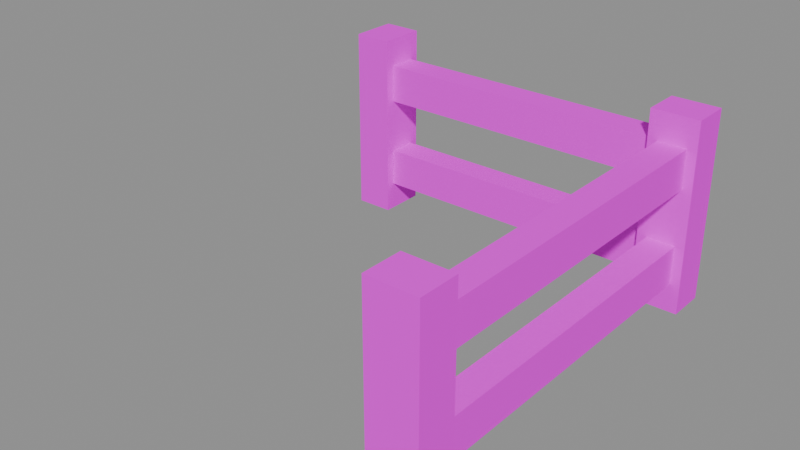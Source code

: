 # Source: fence_edge.blend  (saved by Blender 5.1.30; exported with 4.5.12 LTS)
import bpy
from mathutils import Matrix  # noqa: F401  (used for matrix-valued properties, if any)

bpy.ops.wm.read_factory_settings(use_empty=True)
scene = bpy.context.scene
scene.name = 'Scene'

# ---- images (referenced by path relative to the original .blend; pixels are not part of the script)
import os
ASSET_DIR = os.environ.get("B2B_ASSET_DIR", "")  # directory of the original .blend (textures are referenced by path, not embedded)
HERE = os.path.dirname(os.path.abspath(__file__))  # packed textures are extracted next to this script under _unpacked/

def load_image(name, relpath, width, height, colorspace="sRGB"):
    """Load a texture the original file referenced (path relative to the .blend, or extracted next to this script)."""
    p = next((c for c in (os.path.join(HERE, relpath), os.path.join(ASSET_DIR, relpath)) if relpath and os.path.exists(c)), "")
    if p:
        img = bpy.data.images.load(p, check_existing=True)
        img.name = name
    else:  # same state as the original file: an image datablock whose file is absent (Cycles renders it pink)
        img = bpy.data.images.new(name, width, height)
        img.source = "FILE"
        img.filepath = "//" + (relpath or name)
    img.colorspace_settings.name = colorspace
    return img
img_aap_color_palette_png = load_image('aap color palette.png', 'aap color palette.png', 1024, 1024, 'sRGB')

# ---- materials (node trees are filled in below, after node groups)
mat_material = bpy.data.materials.new('Material')
mat_material.diffuse_color = (0.001518, 0.2542, 0.6376, 1.0)
mat_material.roughness = 1.0
mat_material.specular_intensity = 0.0

# ---- material node trees
mat_material.use_nodes = True; mat_material.node_tree.nodes.clear()
_N = mat_material.node_tree.nodes; _L = mat_material.node_tree.links
n0 = _N.new('ShaderNodeBsdfPrincipled'); n0.name = 'Principled BSDF'; n0.location = (-200, 100)
n0.inputs[2].default_value = 1.0
n0.inputs[13].default_value = 0.0
n0.inputs[27].default_value = (0.0, 0.0, 0.0, 1.0)
n0.inputs[28].default_value = 1.0
n1 = _N.new('ShaderNodeOutputMaterial'); n1.name = 'Material Output'; n1.location = (200, 100)
n2 = _N.new('ShaderNodeNormalMap'); n2.name = 'Normal Map'; n2.location = (-600, -600)
n2.label = 'Normal/Map'
n2.inputs[0].default_value = 0.0
n3 = _N.new('ShaderNodeTexImage'); n3.name = 'Image Texture'; n3.location = (-600, 300)
n3.image = img_aap_color_palette_png
_L.new(n0.outputs[0], n1.inputs[0])
_L.new(n2.outputs[0], n0.inputs[5])
_L.new(n3.outputs[0], n0.inputs[0])
n1.is_active_output = True

# ---- meshes
me_cylinder_085 = bpy.data.meshes.new('Cylinder.085')
me_cylinder_085.from_pydata([(-4.356, 3.099e-06, -1.788e-07), (-4.356, 0.5, -1.788e-07), (-4.356, 2.563e-06, 2.0), (-4.356, 0.5, 2.0), (-3.95, 3.099e-06, -5.96e-08), (-3.95, 0.5, -5.96e-08), (-3.95, 2.563e-06, 2.0), (-3.95, 0.5, 2.0), (-4.153, 0.4, 0.3), (-4.153, 0.1, 0.3), (-4.153, 0.4, 1.7), (-4.153, 0.1, 1.7), (-0.353, 0.4, 0.3), (-0.353, 0.1, 0.3), (-0.353, 0.4, 1.7), (-0.353, 0.1, 1.7), (-4.153, 0.4, 1.294), (-4.153, 0.4, 0.706), (-4.153, 0.1, 0.706), (-4.153, 0.1, 1.294), (-0.353, 0.4, 0.706), (-0.353, 0.4, 1.294), (-0.353, 0.1, 1.294), (-0.353, 0.1, 0.706), (-0.453, 4.003, -1.788e-07), (0.047, 4.003, -1.788e-07), (-0.453, 4.003, 2.0), (0.047, 4.003, 2.0), (-0.453, 3.597, -5.96e-08), (0.047, 3.597, -5.96e-08), (-0.453, 3.597, 2.0), (0.047, 3.597, 2.0), (-0.053, 3.8, 0.3), (-0.353, 3.8, 0.3), (-0.053, 3.8, 1.7), (-0.353, 3.8, 1.7), (-0.053, 0.2, 0.3), (-0.353, 0.2, 0.3), (-0.053, 0.2, 1.7), (-0.353, 0.2, 1.7), (-0.053, 3.8, 1.294), (-0.053, 3.8, 0.706), (-0.353, 3.8, 0.706), (-0.353, 3.8, 1.294), (-0.053, 0.2, 0.706), (-0.053, 0.2, 1.294), (-0.353, 0.2, 1.294), (-0.353, 0.2, 0.706), (-0.406, 0.0, -5.96e-08), (-0.406, 0.5, -5.96e-08), (-0.406, -4.768e-07, 2.0), (-0.406, 0.5, 2.0), (2.384e-07, 0.0, 0.0), (2.384e-07, 0.5, 0.0), (2.384e-07, -4.768e-07, 2.0), (2.384e-07, 0.5, 2.0)], [], [(7, 5, 1, 3), (4, 6, 2, 0), (7, 6, 4, 5), (5, 4, 0, 1), (3, 2, 6, 7), (2, 3, 1, 0), (16, 19, 11, 10), (10, 11, 15, 14), (20, 23, 13, 12), (12, 13, 9, 8), (17, 20, 12, 8), (23, 18, 9, 13), (15, 11, 19, 22), (10, 14, 21, 16), (14, 15, 22, 21), (18, 23, 20, 17), (8, 9, 18, 17), (19, 16, 21, 22), (31, 29, 25, 27), (28, 30, 26, 24), (31, 30, 28, 29), (29, 28, 24, 25), (27, 26, 30, 31), (26, 27, 25, 24), (40, 43, 35, 34), (34, 35, 39, 38), (44, 47, 37, 36), (36, 37, 33, 32), (41, 44, 36, 32), (47, 42, 33, 37), (39, 35, 43, 46), (34, 38, 45, 40), (38, 39, 46, 45), (42, 47, 44, 41), (32, 33, 42, 41), (43, 40, 45, 46), (55, 53, 49, 51), (52, 54, 50, 48), (55, 54, 52, 53), (53, 52, 48, 49), (51, 50, 54, 55), (50, 51, 49, 48)])
me_cylinder_085.polygons.foreach_set('use_smooth', [True] * 42)
_k = set([(0, 1), (0, 2), (0, 4), (1, 3), (1, 5), (2, 3), (2, 6), (3, 7), (4, 5), (4, 6), (5, 7), (6, 7), (8, 9), (8, 12), (8, 17), (9, 13), (9, 18), (10, 11), (10, 14), (10, 16), (11, 15), (11, 19), (12, 13), (12, 20), (13, 23), (14, 15), (14, 21), (15, 22), (16, 19), (16, 21), (17, 18), (17, 20), (18, 23), (19, 22), (20, 23), (21, 22), (24, 25), (24, 26), (24, 28), (25, 27), (25, 29), (26, 27), (26, 30), (27, 31), (28, 29), (28, 30), (29, 31), (30, 31), (32, 33), (32, 36), (32, 41), (33, 37), (33, 42), (34, 35), (34, 38), (34, 40), (35, 39), (35, 43), (36, 37), (36, 44), (37, 47), (38, 39), (38, 45), (39, 46), (40, 43), (40, 45), (41, 42), (41, 44), (42, 47), (43, 46), (44, 47), (45, 46), (48, 49), (48, 50), (48, 52), (49, 51), (49, 53), (50, 51), (50, 54), (51, 55), (52, 53), (52, 54), (53, 55), (54, 55)])
me_cylinder_085.attributes.new('sharp_edge', 'BOOLEAN', 'EDGE').data.foreach_set('value', [ (min(e.vertices), max(e.vertices)) in _k for e in me_cylinder_085.edges])
_uv = me_cylinder_085.uv_layers.new(name='UVMap')
_uv.uv.foreach_set('vector', [0.06198, 0.188, 0.06198, 0.188, 0.06198, 0.188, 0.06198, 0.188, 0.06198, 0.188, 0.06198, 0.188, 0.06198, 0.188, 0.06198, 0.188, 0.06198, 0.188, 0.06198, 0.188, 0.06198, 0.188, 0.06198, 0.188, 0.06198, 0.188, 0.06198, 0.188, 0.06198, 0.188, 0.06198, 0.188, 0.06198, 0.188, 0.06198, 0.188, 0.06198, 0.188, 0.06198, 0.188, 0.06198, 0.188, 0.06198, 0.188, 0.06198, 0.188, 0.06198, 0.188, 0.06198, 0.188, 0.06198, 0.188, 0.06198, 0.188, 0.06198, 0.188, 0.06198, 0.188, 0.06198, 0.188, 0.06198, 0.188, 0.06198, 0.188, 0.06198, 0.188, 0.06198, 0.188, 0.06198, 0.188, 0.06198, 0.188, 0.06198, 0.188, 0.06198, 0.188, 0.06198, 0.188, 0.06198, 0.188, 0.06198, 0.188, 0.06198, 0.188, 0.06198, 0.188, 0.06198, 0.188, 0.06198, 0.188, 0.06198, 0.188, 0.06198, 0.188, 0.06198, 0.188, 0.06198, 0.188, 0.06198, 0.188, 0.06198, 0.188, 0.06198, 0.188, 0.06198, 0.188, 0.06198, 0.188, 0.06198, 0.188, 0.06198, 0.188, 0.06198, 0.188, 0.06198, 0.188, 0.06198, 0.188, 0.06198, 0.188, 0.06198, 0.188, 0.06198, 0.188, 0.06198, 0.188, 0.06198, 0.188, 0.06198, 0.188, 0.06198, 0.188, 0.06198, 0.188, 0.06198, 0.188, 0.06198, 0.188, 0.06198, 0.188, 0.06198, 0.188, 0.06198, 0.188, 0.06198, 0.188, 0.06198, 0.188, 0.06198, 0.188, 0.06198, 0.188, 0.06198, 0.188, 0.06198, 0.188, 0.06198, 0.188, 0.06198, 0.188, 0.06198, 0.188, 0.06198, 0.188, 0.06198, 0.188, 0.06198, 0.188, 0.06198, 0.188, 0.06198, 0.188, 0.06198, 0.188, 0.06198, 0.188, 0.06198, 0.188, 0.06198, 0.188, 0.06198, 0.188, 0.06198, 0.188, 0.06198, 0.188, 0.06198, 0.188, 0.06198, 0.188, 0.06198, 0.188, 0.06198, 0.188, 0.06198, 0.188, 0.06198, 0.188, 0.06198, 0.188, 0.06198, 0.188, 0.06198, 0.188, 0.06198, 0.188, 0.06198, 0.188, 0.06198, 0.188, 0.06198, 0.188, 0.06198, 0.188, 0.06198, 0.188, 0.06198, 0.188, 0.06198, 0.188, 0.06198, 0.188, 0.06198, 0.188, 0.06198, 0.188, 0.06198, 0.188, 0.06198, 0.188, 0.06198, 0.188, 0.06198, 0.188, 0.06198, 0.188, 0.06198, 0.188, 0.06198, 0.188, 0.06198, 0.188, 0.06198, 0.188, 0.06198, 0.188, 0.06198, 0.188, 0.06198, 0.188, 0.06198, 0.188, 0.06198, 0.188, 0.06198, 0.188, 0.06198, 0.188, 0.06198, 0.188, 0.06198, 0.188, 0.06198, 0.188, 0.06198, 0.188, 0.06198, 0.188, 0.06198, 0.188, 0.06198, 0.188, 0.06198, 0.188, 0.06198, 0.188, 0.06198, 0.188, 0.06198, 0.188, 0.06198, 0.188, 0.06198, 0.188, 0.06198, 0.188, 0.06198, 0.188, 0.06198, 0.188, 0.06198, 0.188, 0.06198, 0.188, 0.06198, 0.188, 0.06198, 0.188, 0.06198, 0.188, 0.06198, 0.188, 0.06198, 0.188, 0.06198, 0.188, 0.06198, 0.188, 0.06198, 0.188, 0.06198, 0.188, 0.06198, 0.188, 0.06198, 0.188, 0.06198, 0.188, 0.06198, 0.188, 0.06198, 0.188, 0.06198, 0.188, 0.06198, 0.188, 0.06198, 0.188, 0.06198, 0.188, 0.06198, 0.188, 0.06198, 0.188, 0.06198, 0.188])
me_cylinder_085.materials.append(mat_material)
me_cylinder_085.update()
me_cylinder_085.normals_split_custom_set([tuple(v) for v in zip(*[iter([0.0, 1.0, 2.569e-07, 0.0, 1.0, 2.569e-07, 0.0, 1.0, 2.569e-07, 0.0, 1.0, 2.569e-07, 0.0, -1.0, -2.682e-07, 0.0, -1.0, -2.682e-07, 0.0, -1.0, -2.682e-07, 0.0, -1.0, -2.682e-07, 1.0, 0.0, 2.384e-07, 1.0, 0.0, 2.384e-07, 1.0, 0.0, 2.384e-07, 1.0, 0.0, 2.384e-07, 2.936e-07, 0.0, -1.0, 2.936e-07, 0.0, -1.0, 2.936e-07, 0.0, -1.0, 2.936e-07, 0.0, -1.0, 0.0, 0.0, 1.0, 0.0, 0.0, 1.0, 0.0, 0.0, 1.0, 0.0, 0.0, 1.0, -1.0, 0.0, 0.0, -1.0, 0.0, 0.0, -1.0, 0.0, 0.0, -1.0, 0.0, 0.0, -1.0, 0.0, 0.0, -1.0, 0.0, 0.0, -1.0, 0.0, 0.0, -1.0, 0.0, 0.0, 0.0, 0.0, 1.0, 0.0, 0.0, 1.0, 0.0, 0.0, 1.0, 0.0, 0.0, 1.0, 1.0, 0.0, 0.0, 1.0, 0.0, 0.0, 1.0, 0.0, 0.0, 1.0, 0.0, 0.0, 0.0, 0.0, -1.0, 0.0, 0.0, -1.0, 0.0, 0.0, -1.0, 0.0, 0.0, -1.0, 0.0, 1.0, 0.0, 0.0, 1.0, 0.0, 0.0, 1.0, 0.0, 0.0, 1.0, 0.0, -1.151e-15, -1.0, -7.727e-08, -1.151e-15, -1.0, -7.727e-08, -1.151e-15, -1.0, -7.727e-08, -1.151e-15, -1.0, -7.727e-08, 0.0, -1.0, -1.545e-07, 0.0, -1.0, -1.545e-07, 0.0, -1.0, -1.545e-07, 0.0, -1.0, -1.545e-07, 0.0, 1.0, 0.0, 0.0, 1.0, 0.0, 0.0, 1.0, 0.0, 0.0, 1.0, 0.0, 1.0, 0.0, 0.0, 1.0, 0.0, 0.0, 1.0, 0.0, 0.0, 1.0, 0.0, 0.0, 0.0, 0.0, 1.0, 0.0, 0.0, 1.0, 0.0, 0.0, 1.0, 0.0, 0.0, 1.0, -1.0, -1.497e-07, 0.0, -1.0, -1.497e-07, 0.0, -1.0, -1.497e-07, 0.0, -1.0, -1.497e-07, 0.0, 0.0, 0.0, -1.0, 0.0, 0.0, -1.0, 0.0, 0.0, -1.0, 0.0, 0.0, -1.0, 1.0, 9.176e-09, 3.576e-07, 1.0, 9.176e-09, 3.576e-07, 1.0, 9.176e-09, 3.576e-07, 1.0, 9.176e-09, 3.576e-07, -1.0, -2.202e-07, -2.98e-07, -1.0, -2.202e-07, -2.98e-07, -1.0, -2.202e-07, -2.98e-07, -1.0, -2.202e-07, -2.98e-07, 2.384e-07, -1.0, 3.576e-07, 2.384e-07, -1.0, 3.576e-07, 2.384e-07, -1.0, 3.576e-07, 2.384e-07, -1.0, 3.576e-07, 7e-14, -2.936e-07, -1.0, 7e-14, -2.936e-07, -1.0, 7e-14, -2.936e-07, -1.0, 7e-14, -2.936e-07, -1.0, 0.0, 0.0, 1.0, 0.0, 0.0, 1.0, 0.0, 0.0, 1.0, 0.0, 0.0, 1.0, 0.0, 1.0, 0.0, 0.0, 1.0, 0.0, 0.0, 1.0, 0.0, 0.0, 1.0, 0.0, -7.947e-07, 1.0, 0.0, -7.947e-07, 1.0, 0.0, -7.947e-07, 1.0, 0.0, -7.947e-07, 1.0, 0.0, 0.0, 0.0, 1.0, 0.0, 0.0, 1.0, 0.0, 0.0, 1.0, 0.0, 0.0, 1.0, 0.0, -1.0, 0.0, 0.0, -1.0, 0.0, 0.0, -1.0, 0.0, 0.0, -1.0, 0.0, 4.415e-08, 0.0, -1.0, 4.415e-08, 0.0, -1.0, 4.415e-08, 0.0, -1.0, 4.415e-08, 0.0, -1.0, 1.0, 6.499e-08, 0.0, 1.0, 6.499e-08, 0.0, 1.0, 6.499e-08, 0.0, 1.0, 6.499e-08, 0.0, -1.0, -7.137e-08, 0.0, -1.0, -7.137e-08, 0.0, -1.0, -7.137e-08, 0.0, -1.0, -7.137e-08, 0.0, -1.0, -7.137e-08, 0.0, -1.0, -7.137e-08, 0.0, -1.0, -7.137e-08, 0.0, -1.0, -7.137e-08, 0.0, 1.0, 6.627e-08, 0.0, 1.0, 6.627e-08, 0.0, 1.0, 6.627e-08, 0.0, 1.0, 6.627e-08, 0.0, 0.0, -1.0, 0.0, 0.0, -1.0, 0.0, 0.0, -1.0, 0.0, 0.0, -1.0, 0.0, 2.208e-07, 0.0, 1.0, 2.208e-07, 0.0, 1.0, 2.208e-07, 0.0, 1.0, 2.208e-07, 0.0, 1.0, -7.947e-07, 1.0, 0.0, -7.947e-07, 1.0, 0.0, -7.947e-07, 1.0, 0.0, -7.947e-07, 1.0, 0.0, -4.415e-07, 0.0, -1.0, -4.415e-07, 0.0, -1.0, -4.415e-07, 0.0, -1.0, -4.415e-07, 0.0, -1.0, -3.5e-14, 1.0, 2.386e-07, -3.5e-14, 1.0, 2.386e-07, -3.5e-14, 1.0, 2.386e-07, -3.5e-14, 1.0, 2.386e-07, 3.5e-14, -1.0, -2.384e-07, 3.5e-14, -1.0, -2.384e-07, 3.5e-14, -1.0, -2.384e-07, 3.5e-14, -1.0, -2.384e-07, 1.0, 0.0, 0.0, 1.0, 0.0, 0.0, 1.0, 0.0, 0.0, 1.0, 0.0, 0.0, 1.468e-07, 0.0, -1.0, 1.468e-07, 0.0, -1.0, 1.468e-07, 0.0, -1.0, 1.468e-07, 0.0, -1.0, 0.0, 0.0, 1.0, 0.0, 0.0, 1.0, 0.0, 0.0, 1.0, 0.0, 0.0, 1.0, -1.0, 0.0, -2.384e-07, -1.0, 0.0, -2.384e-07, -1.0, 0.0, -2.384e-07, -1.0, 0.0, -2.384e-07])] * 3)])

# ---- objects
ob_fence_edge = bpy.data.objects.new('Fence edge', me_cylinder_085)
ob_fence_edge_1 = bpy.data.objects.new('fence_edge', None)

# ---- transforms, parenting, visibility, modifiers, constraints
ob_fence_edge.parent = ob_fence_edge_1
ob_fence_edge.location = (20.0, 7.353, 1.192e-07)
ob_fence_edge.rotation_euler = (-1.629e-07, -3.685e-15, 1.571)
ob_fence_edge.color = (0.8, 0.8, 0.8, 1.0)
ob_fence_edge_1.location = (0.0, 0.0, 0.0)
ob_fence_edge_1.empty_display_size = 0.5

# ---- collection membership
scene.collection.objects.link(ob_fence_edge)
scene.collection.objects.link(ob_fence_edge_1)

# ---- scene / render settings (as saved in the file)
scene.frame_start = 1; scene.frame_end = 250; scene.frame_set(1)
scene.render.engine = 'BLENDER_EEVEE_NEXT'
scene.render.fps = 30
scene.render.bake_bias = 0.0
scene.render.bake_samples = 0
scene.cycles.sampling_pattern = 'TABULATED_SOBOL'
scene.eevee.use_volume_custom_range = False
bpy.context.view_layer.update()

# ---- added for rendering (the .blend has no active camera and no usable light): camera, sun + grey world if the file has none
cam_auto = bpy.data.cameras.new('AutoCamera')
cam_auto.lens = 50.0
cam_auto.sensor_width = 36.0
cam_auto.clip_end = 1000.0
ob_auto_camera = bpy.data.objects.new('AutoCamera', cam_auto)
scene.collection.objects.link(ob_auto_camera)
ob_auto_camera.location = (23.8069, -1.77153, 5.64668)
ob_auto_camera.rotation_euler = (1.09748, -7.21219e-08, 0.694738)
scene.camera = ob_auto_camera
light_auto_sun = bpy.data.lights.new('AutoSun', 'SUN')
light_auto_sun.energy = 3.0
light_auto_sun.angle = 0.0523599
ob_auto_sun = bpy.data.objects.new('AutoSun', light_auto_sun)
scene.collection.objects.link(ob_auto_sun)
ob_auto_sun.rotation_euler = (0.872665, 0.174533, 0.523599)
if scene.world is None:
    world_auto = bpy.data.worlds.new('AutoWorld')
    world_auto.color = (0.3, 0.3, 0.3)
    scene.world = world_auto
bpy.context.view_layer.update()
